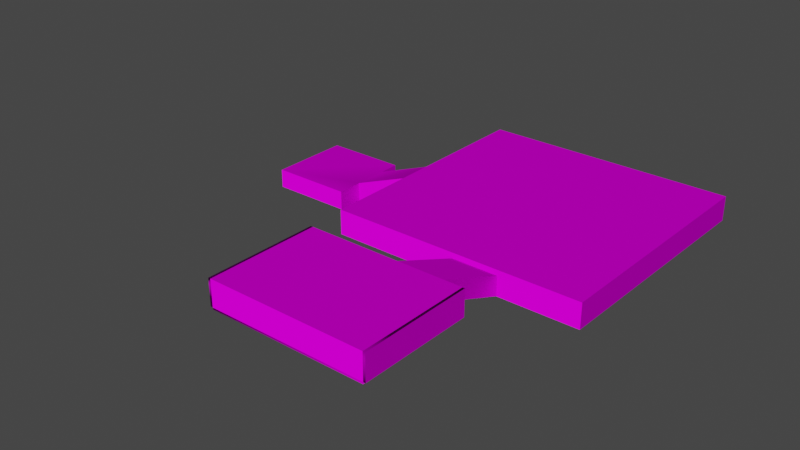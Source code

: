 # Source: FPS_Room1.blend  (saved by Blender 2.91.10; exported with 4.5.12 LTS)
import bpy
from mathutils import Matrix  # noqa: F401  (used for matrix-valued properties, if any)

bpy.ops.wm.read_factory_settings(use_empty=True)
scene = bpy.context.scene
scene.name = 'Scene'

# ---- collections
col_collection = bpy.data.collections.new('Collection'); scene.collection.children.link(col_collection)

# ---- images (referenced by path relative to the original .blend; pixels are not part of the script)
import os
ASSET_DIR = os.environ.get("B2B_ASSET_DIR", "")  # directory of the original .blend (textures are referenced by path, not embedded)
HERE = os.path.dirname(os.path.abspath(__file__))  # packed textures are extracted next to this script under _unpacked/

def load_image(name, relpath, width, height, colorspace="sRGB"):
    """Load a texture the original file referenced (path relative to the .blend, or extracted next to this script)."""
    p = next((c for c in (os.path.join(HERE, relpath), os.path.join(ASSET_DIR, relpath)) if relpath and os.path.exists(c)), "")
    if p:
        img = bpy.data.images.load(p, check_existing=True)
        img.name = name
    else:  # same state as the original file: an image datablock whose file is absent (Cycles renders it pink)
        img = bpy.data.images.new(name, width, height)
        img.source = "FILE"
        img.filepath = "//" + (relpath or name)
    img.colorspace_settings.name = colorspace
    return img
img_albedo_8k__uiukcbzg_png = load_image('Albedo_8K__uiukcbzg.png', 'Albedo_8K__uiukcbzg.png', 1024, 1024, 'sRGB')
img_normal_8k__uiukcbzg_png = load_image('Normal_8K__uiukcbzg.png', 'Normal_8K__uiukcbzg.png', 1024, 1024, 'Non-Color')
img_masks_8k__uiukcbzg_png_001 = load_image('Masks_8K__uiukcbzg.png.001', 'Masks_8K__uiukcbzg.png', 1024, 1024, 'Non-Color')
img_albedo_4k__rm4kshp0_png = load_image('Albedo_4K__rm4kshp0.png', 'Albedo_4K__rm4kshp0.png', 1024, 1024, 'sRGB')
img_normal_4k__rm4kshp0_png = load_image('Normal_4K__rm4kshp0.png', 'Normal_4K__rm4kshp0.png', 1024, 1024, 'Non-Color')

# ---- materials (node trees are filled in below, after node groups)
mat_new_mossy_stone_wall = bpy.data.materials.new('New_Mossy_Stone_Wall')
mat_new_mossy_stone_wall.use_transparent_shadow = False
mat_new_mossy_stone_wall.diffuse_color = (1.0, 1.0, 1.0, 1.0)
mat_new_mossy_stone_wall.roughness = 1.0
mat_new_mossy_stone_wall.specular_intensity = 0.0
mat_old_concrete_rm4kshp0_surface = bpy.data.materials.new('Old_Concrete_rm4kshp0_surface')
mat_old_concrete_rm4kshp0_surface.use_transparent_shadow = False
mat_old_concrete_rm4kshp0_surface.diffuse_color = (1.0, 1.0, 1.0, 1.0)
mat_old_concrete_rm4kshp0_surface.roughness = 1.0
mat_old_concrete_rm4kshp0_surface.specular_intensity = 0.0

# ---- material node trees
mat_new_mossy_stone_wall.use_nodes = True; mat_new_mossy_stone_wall.node_tree.nodes.clear()
_N = mat_new_mossy_stone_wall.node_tree.nodes; _L = mat_new_mossy_stone_wall.node_tree.links
n0 = _N.new('ShaderNodeBsdfPrincipled'); n0.name = 'Principled BSDF'; n0.location = (10, 300)
n0.distribution = 'GGX'
n0.subsurface_method = 'BURLEY'
n0.inputs[2].default_value = 1.0
n0.inputs[3].default_value = 1.45
n0.inputs[13].default_value = 0.0
n0.inputs[27].default_value = (0.0, 0.0, 0.0, 1.0)
n0.inputs[28].default_value = 1.0
n1 = _N.new('ShaderNodeOutputMaterial'); n1.name = 'Material Output'; n1.location = (300, 300)
n2 = _N.new('ShaderNodeTexImage'); n2.name = 'Image Texture'; n2.location = (-300, 600)
n2.image = img_albedo_8k__uiukcbzg_png
n3 = _N.new('ShaderNodeNormalMap'); n3.name = 'Normal Map'; n3.location = (-300, -300)
n3.label = 'Normal/Map'
n4 = _N.new('ShaderNodeTexImage'); n4.name = 'Image Texture.001'; n4.location = (-600, -900)
n4.image = img_normal_8k__uiukcbzg_png
n5 = _N.new('ShaderNodeTexImage'); n5.name = 'Image Texture.002'; n5.location = (-300, 0)
n5.image = img_masks_8k__uiukcbzg_png_001
_L.new(n0.outputs[0], n1.inputs[0])
_L.new(n2.outputs[0], n0.inputs[0])
_L.new(n3.outputs[0], n0.inputs[5])
_L.new(n4.outputs[0], n3.inputs[1])
_L.new(n5.outputs[1], n0.inputs[4])
n1.is_active_output = True
mat_old_concrete_rm4kshp0_surface.use_nodes = True; mat_old_concrete_rm4kshp0_surface.node_tree.nodes.clear()
_N = mat_old_concrete_rm4kshp0_surface.node_tree.nodes; _L = mat_old_concrete_rm4kshp0_surface.node_tree.links
n0 = _N.new('ShaderNodeBsdfPrincipled'); n0.name = 'Principled BSDF'; n0.location = (10, 300)
n0.distribution = 'GGX'
n0.subsurface_method = 'BURLEY'
n0.inputs[2].default_value = 1.0
n0.inputs[3].default_value = 1.45
n0.inputs[13].default_value = 0.0
n0.inputs[27].default_value = (0.0, 0.0, 0.0, 1.0)
n0.inputs[28].default_value = 1.0
n1 = _N.new('ShaderNodeOutputMaterial'); n1.name = 'Material Output'; n1.location = (300, 300)
n2 = _N.new('ShaderNodeTexImage'); n2.name = 'Image Texture'; n2.location = (-300, 600)
n2.image = img_albedo_4k__rm4kshp0_png
n3 = _N.new('ShaderNodeNormalMap'); n3.name = 'Normal Map'; n3.location = (-300, -300)
n3.label = 'Normal/Map'
n4 = _N.new('ShaderNodeTexImage'); n4.name = 'Image Texture.001'; n4.location = (-600, -900)
n4.image = img_normal_4k__rm4kshp0_png
_L.new(n0.outputs[0], n1.inputs[0])
_L.new(n2.outputs[0], n0.inputs[0])
_L.new(n3.outputs[0], n0.inputs[5])
_L.new(n4.outputs[0], n3.inputs[1])
n1.is_active_output = True

# ---- world
world_world = bpy.data.worlds.new('World'); scene.world = world_world
world_world.use_nodes = True; world_world.node_tree.nodes.clear()
_N = world_world.node_tree.nodes; _L = world_world.node_tree.links
n0 = _N.new('ShaderNodeOutputWorld'); n0.name = 'World Output'; n0.location = (300, 300)
n1 = _N.new('ShaderNodeBackground'); n1.name = 'Background'; n1.location = (10, 300)
n1.inputs[0].default_value = (0.05088, 0.05088, 0.05088, 1.0)
_L.new(n1.outputs[0], n0.inputs[0])
n0.is_active_output = True
world_world.color = (0.05088, 0.05088, 0.05088)
world_world.use_sun_shadow = False
world_world.sun_shadow_jitter_overblur = 0.0

# ---- meshes
me_level = bpy.data.meshes.new('Level')
me_level.from_pydata([(25.0, 13.25, 0.1015), (30.99, 13.25, 0.1015), (30.99, 13.25, 4.101), (25.0, 13.25, 4.101), (30.89, -9.247, 0.1015), (30.89, -9.247, 4.101), (0.001926, -9.247, 0.1015), (0.001926, 0.1199, 0.1015), (0.001926, 0.1199, 4.101), (0.001926, 7.291, 0.1015), (0.001926, 13.25, 0.1015), (0.001926, 13.25, 4.101), (0.001926, 7.291, 4.101), (15.5, 13.25, 0.1015), (15.5, 13.25, 4.101), (15.5, 31.25, -6.899), (15.5, 31.25, -2.899), (25.0, 31.25, -6.899), (25.0, 31.25, -2.899), (-25.75, 53.25, -12.8), (-25.75, 47.75, -12.8), (-25.75, 47.75, -8.799), (-25.75, 53.25, -8.799), (-43.0, 47.75, -12.8), (-43.0, 47.75, -8.799), (-43.0, 65.25, -12.8), (-43.0, 65.25, -8.799), (-25.81, 65.21, -12.8), (-25.75, 60.75, -12.8), (-25.75, 60.75, -8.799), (-25.81, 65.21, -8.799), (-10.5, 60.75, -6.899), (-10.5, 60.75, -2.899), (-10.5, 53.25, -6.899), (-10.5, 53.25, -2.899), (-10.5, 31.25, -6.899), (-10.5, 31.25, -2.899), (-10.5, 82.25, -6.899), (41.85, 82.25, -6.899), (41.85, 82.25, -2.899), (-10.5, 82.25, -2.899), (41.44, 31.25, -6.899), (41.44, 31.25, -2.899), (25.0, 31.25, -1.799), (41.44, 31.25, -1.799), (41.85, 82.25, -1.799), (15.5, 31.25, -1.799), (-10.5, 82.25, -1.799), (-10.5, 60.75, -1.799), (-10.5, 53.25, -1.799), (-10.5, 31.25, -1.799), (30.89, -9.247, 5.201), (30.99, 13.25, 5.201), (25.0, 13.25, 5.201), (15.5, 13.25, 5.201), (0.001926, 7.291, 5.201), (0.001926, 0.1199, 5.201), (0.001926, 13.25, 5.201), (0.001926, -9.247, 5.201), (0.001926, 0.1199, 5.201), (-0.4981, -9.247, 0.1015), (-0.4981, 0.1199, 0.1015), (-0.4981, -9.247, 4.101), (-0.4981, 7.291, 0.1015), (-0.4981, 13.25, 0.1015), (-0.4981, 7.291, 4.101), (-0.4981, 7.291, 5.201), (-0.4981, 0.1199, 5.201), (-0.4981, 13.25, 4.101), (-0.4981, 13.25, 5.201), (-0.4981, 0.1199, 4.101), (-0.4981, -9.247, 5.201), (0.001926, -9.247, 4.101), (31.39, -9.249, 0.1015), (31.39, -9.249, 4.101), (31.49, 13.25, 4.101), (31.39, -9.249, 5.201), (31.49, 13.25, 5.201), (31.49, 13.25, 0.1015), (25.0, 13.25, -0.2812), (30.99, 13.25, -0.2812), (30.89, -9.247, -0.2812), (0.001926, -9.247, -0.2812), (0.001926, 0.1199, -0.2812), (0.001926, 7.291, -0.2812), (0.001926, 13.25, -0.2812), (15.5, 13.25, -0.2812), (0.001926, 0.1199, 0.1015), (0.001926, 7.291, 0.1015), (0.001926, 0.1199, -0.2812), (0.001926, 7.291, -0.2812)], [(56, 59)], [(0, 1, 2, 3), (4, 5, 74, 73), (55, 56, 67, 66), (10, 13, 14, 11), (13, 15, 16, 14), (17, 0, 3, 18), (19, 20, 21, 22), (20, 23, 24, 21), (23, 25, 26, 24), (27, 28, 29, 30), (25, 27, 30, 26), (28, 31, 32, 29), (33, 19, 22, 34), (15, 35, 36, 16), (35, 33, 34, 36), (37, 38, 39, 40), (31, 37, 40, 32), (38, 41, 42, 39), (41, 17, 18, 42), (43, 44, 42, 18), (44, 45, 39, 42), (46, 43, 18, 16), (45, 47, 40, 39), (47, 48, 32, 40), (48, 49, 34, 32), (49, 50, 36, 34), (50, 46, 16, 36), (52, 2, 75, 77), (52, 53, 3, 2), (53, 54, 14, 3), (12, 9, 63, 65), (54, 57, 11, 14), (9, 10, 64, 63), (56, 58, 71, 67), (7, 6, 82, 83), (35, 15, 17, 41, 38, 37, 31, 33), (20, 19, 28, 27, 25, 23), (15, 13, 0, 17), (29, 22, 21, 24, 26, 30), (31, 28, 19, 33), (32, 34, 22, 29), (3, 14, 16, 18), (43, 46, 50, 49, 48, 47, 45, 44), (53, 52, 51, 58, 56, 55, 57, 54), (60, 61, 70, 62), (63, 64, 68, 65), (66, 67, 70, 65), (69, 66, 65, 68), (67, 71, 62, 70), (6, 7, 61, 60), (10, 11, 68, 64), (7, 8, 70, 61), (11, 57, 69, 68), (8, 12, 65, 70), (57, 55, 66, 69), (58, 72, 62, 71), (4, 6, 72, 5), (58, 51, 5, 72), (72, 6, 60, 62), (78, 73, 74, 75), (76, 77, 75, 74), (2, 1, 78, 75), (5, 51, 76, 74), (51, 52, 77, 76), (1, 4, 73, 78), (81, 80, 79, 86, 85, 84, 83, 82), (1, 0, 79, 80), (13, 10, 85, 86), (10, 9, 84, 85), (7, 83, 89, 87), (6, 4, 81, 82), (4, 1, 80, 81), (0, 13, 86, 79), (88, 87, 89, 90), (84, 9, 88, 90), (83, 84, 90, 89), (9, 7, 87, 88)])
me_level.polygons.foreach_set('use_smooth', [1, 1, 1, 1, 1, 1, 1, 1, 1, 1, 1, 1, 1, 1, 1, 1, 1, 1, 1, 1, 1, 1, 1, 1, 1, 1, 1, 1, 1, 1, 0, 1, 1, 1, 1, 1, 1, 1, 1, 1, 1, 1, 1, 1, 1, 1, 1, 1, 1, 1, 1, 0, 1, 0, 1, 1, 1, 1, 1, 1, 1, 1, 1, 1, 1, 1, 1, 1, 1, 1, 1, 1, 1, 0, 1, 1, 0])
me_level.polygons.foreach_set('material_index', [0, 0, 1, 0, 0, 0, 0, 0, 0, 0, 0, 0, 0, 0, 0, 0, 0, 0, 0, 0, 0, 0, 0, 0, 0, 0, 0, 0, 0, 0, 0, 0, 1, 1, 1, 1, 1, 1, 1, 1, 1, 1, 1, 1, 0, 0, 0, 0, 0, 1, 0, 0, 0, 0, 1, 0, 0, 0, 0, 0, 0, 0, 0, 1, 1, 1, 0, 0, 1, 1, 0, 1, 1, 0, 1, 1, 0])
_k = set([(0, 1), (0, 3), (0, 17), (1, 2), (1, 4), (2, 52), (3, 14), (3, 18), (4, 5), (4, 6), (5, 51), (6, 7), (6, 72), (9, 10), (10, 11), (10, 13), (11, 57), (13, 14), (13, 15), (14, 16), (15, 16), (15, 35), (16, 18), (17, 18), (17, 41), (19, 20), (19, 22), (19, 33), (20, 21), (20, 23), (21, 22), (21, 24), (22, 34), (23, 24), (23, 25), (24, 26), (25, 26), (25, 27), (26, 30), (27, 28), (27, 30), (28, 29), (28, 31), (29, 30), (29, 32), (31, 32), (31, 37), (32, 34), (33, 34), (33, 35), (35, 36), (36, 50), (37, 38), (37, 40), (38, 39), (38, 41), (39, 45), (40, 47), (41, 42), (42, 44), (43, 44), (43, 46), (44, 45), (45, 47), (46, 50), (47, 48), (48, 49), (49, 50), (51, 52), (51, 58), (52, 53), (53, 54), (54, 57), (55, 56), (55, 57), (56, 58), (58, 72), (60, 61), (60, 62), (62, 71), (63, 64), (64, 68), (66, 67), (66, 69), (67, 71), (68, 69), (73, 74), (73, 78), (74, 76), (75, 77), (75, 78), (76, 77), (79, 80), (80, 81), (81, 82), (82, 83), (84, 85), (85, 86)])
me_level.attributes.new('sharp_edge', 'BOOLEAN', 'EDGE').data.foreach_set('value', [ (min(e.vertices), max(e.vertices)) in _k for e in me_level.edges])
_uv = me_level.uv_layers.new(name='UVMap')
_uv.uv.foreach_set('vector', [25.25, 3.404e-06, 31.24, 3.404e-06, 31.24, 4.0, 25.25, 4.0, -31.14, 1.613e-06, -31.14, 4.0, -31.14, 4.0, -31.14, 1.613e-06, 0.2537, -7.171, 0.2537, 3.404e-06, 0.2537, 3.404e-06, 0.2537, -7.171, 0.2537, 3.404e-06, 15.75, 3.404e-06, 15.75, 4.0, 0.2537, 4.0, 13.13, 3.404e-06, 31.13, -7.0, 31.13, -3.0, 13.13, 4.0, -31.13, -7.0, -13.13, 3.404e-06, -13.13, 4.0, -31.13, -3.0, -53.13, -12.9, -47.63, -12.9, -47.63, -8.9, -53.13, -8.9, 25.5, -12.9, 42.75, -12.9, 42.75, -8.9, 25.5, -8.9, 47.63, -12.9, 65.13, -12.9, 65.13, -8.9, 47.63, -8.9, -65.42, -12.9, -60.96, -12.9, -60.96, -8.9, -65.42, -8.9, -42.9, -12.9, -25.7, -12.9, -25.7, -8.9, -42.9, -8.9, -25.5, -12.9, -10.25, -7.0, -10.25, -3.0, -25.5, -8.901, 10.25, -7.0, 25.5, -12.9, 25.5, -8.9, 10.25, -3.0, -15.75, -7.0, 10.25, -7.0, 10.25, -3.0, -15.75, -3.0, 31.13, -7.0, 53.13, -7.0, 53.13, -3.0, 31.13, -3.0, -10.25, -7.0, 42.1, -7.0, 42.1, -3.0, -10.25, -3.0, 60.63, -7.0, 82.13, -7.0, 82.13, -3.0, 60.63, -3.0, -82.47, -7.0, -31.47, -7.0, -31.47, -3.0, -82.47, -3.0, -41.69, -7.0, -25.25, -7.0, -25.25, -3.0, -41.69, -3.0, -25.25, -1.9, -41.69, -1.9, -41.69, -3.0, -25.25, -3.0, -31.47, -1.901, -82.47, -1.901, -82.47, -3.0, -31.47, -3.0, -15.75, -1.9, -25.25, -1.9, -25.25, -3.0, -15.75, -3.0, 42.1, -1.899, -10.25, -1.899, -10.25, -2.999, 42.1, -2.999, 82.13, -1.901, 60.63, -1.901, 60.63, -3.0, 82.13, -3.0, 60.63, -1.901, 53.13, -1.901, 53.13, -3.0, 60.63, -3.0, 53.13, -1.901, 31.13, -1.901, 31.13, -3.0, 53.13, -3.0, 10.25, -1.9, -15.75, -1.9, -15.75, -3.0, 10.25, -3.0, 31.24, 5.1, 31.24, 4.0, 31.24, 4.0, 31.24, 5.1, 31.24, 5.1, 25.25, 5.1, 25.25, 4.0, 31.24, 4.0, 25.25, 5.1, 15.75, 5.1, 15.75, 4.0, 25.25, 4.0, 0.0, 0.0, 0.0, 0.0, 0.0, 0.0, 0.0, 0.0, 15.75, 5.1, 0.2537, 5.1, 0.2537, 4.0, 15.75, 4.0, -0.2529, -7.123, -0.2529, -13.04, -0.2529, -13.04, -0.2529, -7.123, 0.2537, 3.404e-06, 0.2537, 8.867, 0.2537, 8.867, 0.2537, 3.404e-06, -0.2529, -0.002346, -0.2529, 8.803, -0.2529, 8.803, -0.2529, -0.002346, 10.76, -31.64, -15.16, -31.88, -24.63, -31.97, -41.02, -32.12, -41.43, -82.77, 10.76, -82.29, 10.76, -60.94, 10.76, -53.49, 26.43, -48.58, 26.43, -54.04, 26.43, -61.49, 26.49, -65.92, 43.63, -65.8, 43.63, -48.42, -15.16, -31.88, -15.71, -13.19, -25.18, -13.27, -24.63, -31.97, -26.19, -60.8, -26.19, -53.43, -26.19, -48.03, -43.37, -47.74, -43.37, -64.94, -26.25, -65.19, 10.76, -60.94, 26.43, -61.49, 26.43, -54.04, 10.76, -53.49, -10.47, -59.97, -10.47, -52.6, -26.19, -53.43, -26.19, -60.8, 25.51, -12.59, 16.05, -12.43, 15.42, -31.41, 24.88, -31.57, 25.25, -31.13, 15.75, -31.13, -10.25, -31.13, -10.25, -53.13, -10.25, -60.63, -10.25, -82.13, 42.1, -82.13, 41.69, -31.13, 25.25, -13.13, 31.24, -13.13, 31.14, 8.867, 0.2537, 8.867, 0.2537, 3.404e-06, 0.2537, -7.171, 0.2537, -13.13, 15.75, -13.13, -8.867, 1.613e-06, 4.806e-08, -1.32e-06, -2.126e-07, 4.0, -8.867, 4.0, 7.171, 1.09e-05, 13.13, 3.404e-06, 13.13, 4.0, 7.171, 4.0, 7.171, 5.1, 9.615e-06, 5.1, -2.126e-07, 4.0, 7.171, 4.0, 13.13, 5.1, 7.171, 5.1, 7.171, 4.0, 13.13, 4.0, 9.615e-06, 5.1, -8.867, 5.1, -8.867, 4.0, -2.126e-07, 4.0, -0.2529, 8.803, -0.2529, -0.002346, -0.2529, -0.002346, -0.2529, 8.803, 0.2537, 3.404e-06, 0.2537, 4.0, 0.2537, 4.0, 0.2537, 3.404e-06, 0.0, 0.0, 0.0, 0.0, 0.0, 0.0, 0.0, 0.0, 0.2537, 4.0, 0.2537, 5.1, 0.2537, 5.1, 0.2537, 4.0, 0.0, 0.0, 0.0, 0.0, 0.0, 0.0, 0.0, 0.0, 0.2537, -13.13, 0.2537, -7.171, 0.2537, -7.171, 0.2537, -13.13, -0.2537, 5.1, -0.2537, 4.0, -0.2537, 4.0, -0.2537, 5.1, -31.14, 1.613e-06, -0.2537, 1.613e-06, -0.2537, 4.0, -31.14, 4.0, -0.2537, 5.1, -31.14, 5.1, -31.14, 4.0, -0.2537, 4.0, -0.2537, 4.0, -0.2537, 1.613e-06, -0.2537, 1.613e-06, -0.2537, 4.0, -13.28, 3.404e-06, 8.722, 1.613e-06, 8.722, 4.0, -13.28, 4.0, 8.722, 5.1, -13.28, 5.1, -13.28, 4.0, 8.722, 4.0, 31.24, 4.0, 31.24, 3.404e-06, 31.24, 3.404e-06, 31.24, 4.0, -31.14, 4.0, -31.14, 5.1, -31.14, 5.1, -31.14, 4.0, 31.14, 8.867, 31.24, -13.13, 31.24, -13.13, 31.14, 8.867, -31.15, -13.33, -31.05, 8.517, -31.05, 8.517, -31.15, -13.33, -31.05, 8.517, -31.15, -13.33, -25.18, -13.27, -15.71, -13.19, -0.2529, -13.04, -0.2529, -7.123, -0.2529, -0.002346, -0.2529, 8.803, 31.24, 3.404e-06, 25.25, 3.404e-06, 25.25, 3.404e-06, 31.24, 3.404e-06, 15.75, 3.404e-06, 0.2537, 3.404e-06, 0.2537, 3.404e-06, 15.75, 3.404e-06, -0.2529, -13.04, -0.2529, -7.123, -0.2529, -7.123, -0.2529, -13.04, -0.2529, -0.002346, -0.2529, -0.002346, -0.2529, -0.002346, -0.2529, -0.002346, -0.2537, 1.613e-06, -31.14, 1.613e-06, -31.14, 1.613e-06, -0.2537, 1.613e-06, -31.05, 8.517, -31.15, -13.33, -31.15, -13.33, -31.05, 8.517, -25.18, -13.27, -15.71, -13.19, -15.71, -13.19, -25.18, -13.27, 0.0, 0.0, 0.0, 0.0, 0.0, 0.0, 0.0, 0.0, -0.2529, -7.123, -0.2529, -7.123, -0.2529, -7.123, -0.2529, -7.123, -0.2529, -0.002346, -0.2529, -7.123, -0.2529, -7.123, -0.2529, -0.002346, 0.0, 0.0, 0.0, 0.0, 0.0, 0.0, 0.0, 0.0])
me_level.materials.append(mat_new_mossy_stone_wall)
me_level.materials.append(mat_old_concrete_rm4kshp0_surface)
me_level.use_remesh_fix_poles = True
me_level.use_remesh_preserve_attributes = False
me_level.use_mirror_vertex_groups = False
me_level.update()
me_level.normals_split_custom_set([tuple(v) for v in zip(*[iter([1.592e-06, -1.0, -3.184e-07, 1.592e-06, -1.0, -3.184e-07, 1.592e-06, -1.0, 4.472e-06, 1.061e-06, -1.0, 5.659e-06, 0.003219, 0.7071, 0.7071, 0.004553, 1.0, -4.335e-06, 0.004553, 1.0, -4.335e-06, 0.003219, 0.7071, 0.7071, 0.0, 4.447e-08, -1.0, 0.0, 9.897e-07, -1.0, 0.0, 9.897e-07, -1.0, 0.0, 4.447e-08, -1.0, -6.153e-07, -1.0, -2.461e-07, -6.153e-07, -1.0, -2.461e-07, -4.102e-07, -1.0, 5.579e-06, -6.153e-07, -1.0, 4.352e-06, 1.0, 1.06e-07, 0.0, 1.0, 1.06e-07, 0.0, 1.0, 1.06e-07, 0.0, 1.0, 1.06e-07, 0.0, -1.0, -2.119e-07, 0.0, -1.0, -2.119e-07, 0.0, -1.0, -2.119e-07, 0.0, -1.0, -2.119e-07, 0.0, -1.0, 1.952e-07, 0.0, -1.0, 1.952e-07, 0.0, -1.0, 1.952e-07, 0.0, -1.0, 1.952e-07, 0.0, 0.0, 1.0, -2.654e-06, 0.0, 1.0, -2.654e-06, 0.0, 1.0, -2.654e-06, 0.0, 1.0, -2.654e-06, 1.0, -6.815e-08, 0.0, 1.0, -6.815e-08, 0.0, 1.0, -6.815e-08, 0.0, 1.0, -6.815e-08, 0.0, -0.9999, -0.01319, 0.0, -0.9999, -0.01319, 0.0, -0.9999, -0.01319, 0.0, -0.9999, -0.01319, 0.0, -0.002294, -1.0, 0.0, -0.002294, -1.0, 0.0, -0.002294, -1.0, 0.0, -0.002294, -1.0, 0.0, 4.062e-06, -1.0, -1.001e-06, 4.062e-06, -1.0, -1.001e-06, 4.062e-06, -1.0, -1.001e-06, 4.062e-06, -1.0, -1.001e-06, -3.43e-06, 1.0, 1.001e-06, -3.43e-06, 1.0, 1.001e-06, -3.43e-06, 1.0, 1.001e-06, -3.43e-06, 1.0, 1.001e-06, 0.0, 1.0, 0.0, 0.0, 1.0, 0.0, 0.0, 1.0, -4.27e-06, 0.0, 1.0, -6.742e-06, 1.0, 1.063e-08, 0.0, 1.0, 1.063e-08, 0.0, 1.0, -1.82e-09, 0.0, 1.0, 5.694e-09, 0.0, 0.0, -1.0, 0.0, 0.0, -1.0, 0.0, 0.0, -1.0, 8.483e-06, 0.0, -1.0, 8.483e-06, 1.0, -1.088e-08, 0.0, 1.0, -1.088e-08, 0.0, 1.0, -5.826e-09, 0.0, 1.0, -9.5e-09, 0.0, -1.0, 0.008034, 0.0, -1.0, 0.008034, 0.0, -1.0, 0.008034, -3.401e-08, -1.0, 0.008034, -3.401e-08, 0.0, 1.0, 9.282e-07, 0.0, 1.0, 9.282e-07, 0.0, 1.0, -6.963e-06, 0.0, 1.0, -4.601e-06, 0.0, 1.0, -1.091e-05, 0.0, 1.0, -1.013e-05, 0.0, 1.0, -4.601e-06, 0.0, 1.0, -6.963e-06, -1.0, 0.008034, -6.803e-08, -1.0, 0.008034, -6.803e-08, -1.0, 0.008034, -3.401e-08, -1.0, 0.008034, -3.401e-08, 0.0, 1.0, -1.011e-05, 0.0, 1.0, -1.091e-05, 0.0, 1.0, -6.963e-06, 0.0, 1.0, -6.742e-06, 0.0, -1.0, 1.697e-05, 0.0, -1.0, 1.697e-05, 0.0, -1.0, 8.483e-06, 0.0, -1.0, 8.483e-06, 1.0, -7.762e-10, 0.0, 1.0, -8.812e-09, 0.0, 1.0, -9.5e-09, 0.0, 1.0, -5.826e-09, 0.0, 1.0, -8.812e-09, 0.0, 1.0, -8.045e-09, 0.0, 1.0, -1.82e-09, 0.0, 1.0, -9.5e-09, 0.0, 1.0, -8.045e-09, 0.0, 1.0, 7.586e-10, 0.0, 1.0, 5.694e-09, 0.0, 1.0, -1.82e-09, 0.0, 0.0, 1.0, -8.54e-06, 0.0, 1.0, -1.011e-05, 0.0, 1.0, -6.742e-06, 0.0, 1.0, -4.27e-06, -0.003219, -0.7071, -0.7071, -0.004553, -1.0, 4.335e-06, -0.004553, -1.0, 4.335e-06, -0.003219, -0.7071, -0.7071, 1.592e-06, -1.0, 9.263e-06, 7.96e-07, -1.0, 8.647e-06, 1.061e-06, -1.0, 5.659e-06, 1.592e-06, -1.0, 4.472e-06, 7.96e-07, -1.0, 8.647e-06, -3.076e-07, -1.0, 8.491e-06, -4.102e-07, -1.0, 5.579e-06, 1.061e-06, -1.0, 5.659e-06, 0.0, 1.0, 1.192e-07, 0.0, 1.0, 1.192e-07, 0.0, 1.0, 1.192e-07, 0.0, 1.0, 1.192e-07, -3.076e-07, -1.0, 8.491e-06, -6.153e-07, -1.0, 8.95e-06, -6.153e-07, -1.0, 4.352e-06, -4.102e-07, -1.0, 5.579e-06, 0.0, 1.095e-06, 1.0, 0.0, -0.7071, 0.7071, 0.0, -0.7071, 0.7071, 0.0, 1.095e-06, 1.0, 0.0, 9.897e-07, -1.0, 0.0, 0.3333, -0.9428, 0.5866, 0.2562, -0.7683, 0.0, 9.897e-07, -1.0, 0.7071, -8.455e-12, 0.7071, 0.6808, 0.6807, 0.2706, 0.6807, 0.6808, -0.2706, 0.2425, -6.618e-08, 0.9701, -1.076e-07, -2.057e-07, 1.0, -7.283e-08, 0.1227, 0.9924, -7.283e-08, 0.1227, 0.9924, -1.076e-07, -2.057e-07, 1.0, -1.076e-07, -2.057e-07, 1.0, -1.076e-07, -2.057e-07, 1.0, -0.1468, -2.51e-07, 0.9892, -0.1221, -1.603e-07, 0.9925, 2.531e-07, -1.626e-07, 1.0, -0.1467, -1.343e-06, 0.9892, -0.1225, -1.31e-07, 0.9925, 2.531e-07, -1.626e-07, 1.0, 2.531e-07, -1.626e-07, 1.0, 2.531e-07, -1.626e-07, 1.0, -7.283e-08, 0.1227, 0.9924, -0.02058, -0.886, 0.4632, 1.14e-06, -0.8423, 0.539, -7.283e-08, 0.1227, 0.9924, 0.1225, 1.059e-07, -0.9925, 0.1835, 2.553e-07, -0.983, -1.561e-07, -2.785e-08, -1.0, -1.561e-07, -2.785e-08, -1.0, -1.561e-07, -2.785e-08, -1.0, -1.561e-07, -2.785e-08, -1.0, -0.1468, -2.51e-07, 0.9892, -0.1225, -1.31e-07, 0.9925, -0.1467, -1.343e-06, 0.9892, -0.1221, -1.603e-07, 0.9925, 0.3608, 3.675e-07, -0.9326, 0.3608, 3.675e-07, -0.9326, 0.1835, 2.553e-07, -0.983, 0.1225, 1.059e-07, -0.9925, 0.0, -0.3625, -0.932, 0.0, -0.3625, -0.932, 0.0, -0.3625, -0.932, 0.0, -0.3625, -0.932, 1.09e-07, 2.221e-07, -1.0, 1.09e-07, 2.221e-07, -1.0, 1.09e-07, 2.221e-07, -1.0, 1.09e-07, 2.221e-07, -1.0, 1.09e-07, 2.221e-07, -1.0, 1.09e-07, 2.221e-07, -1.0, 1.09e-07, 2.221e-07, -1.0, 1.09e-07, 2.221e-07, -1.0, -1.068e-07, 1.483e-07, -1.0, -1.068e-07, 1.483e-07, -1.0, -1.068e-07, 1.483e-07, -1.0, -1.068e-07, 1.483e-07, -1.0, -1.068e-07, 1.483e-07, -1.0, -1.068e-07, 1.483e-07, -1.0, -1.068e-07, 1.483e-07, -1.0, -1.068e-07, 1.483e-07, -1.0, 1.0, -1.471e-10, 0.0, 1.0, -1.471e-10, 0.0, 1.0, -3.438e-09, 0.0, 1.0, 1.939e-10, 0.0, 1.0, 4.421e-09, 0.0, 1.0, 4.421e-09, 0.0, 1.0, 7.806e-09, 0.0, 1.0, 1.636e-09, 0.0, 1.0, 2.443e-10, 0.0, 1.0, -5.083e-09, 0.0, 1.0, -3.438e-09, 0.0, 1.0, 1.636e-09, 0.0, 1.0, 1.119e-08, 0.0, 1.0, 2.443e-10, 0.0, 1.0, 1.636e-09, 0.0, 1.0, 7.806e-09, 0.0, 1.0, -5.083e-09, 0.0, 1.0, 5.35e-10, 0.0, 1.0, 1.939e-10, 0.0, 1.0, -3.438e-09, 0.0, 0.0002498, 0.2351, 0.972, 0.0, 4.049e-07, 1.0, 0.0, 4.049e-07, 1.0, 0.6098, 0.3638, 0.7041, 0.0, -0.7071, 0.7071, 0.0, -1.0, 4.216e-06, 0.0, -1.0, 4.216e-06, 0.0, -0.7071, 0.7071, 0.0, -1.0, -2.272e-07, 0.0, -1.0, -2.272e-07, 0.0, -1.0, -2.272e-07, 0.0, -1.0, -2.272e-07, 0.0, -1.0, 4.216e-06, 0.0, -0.7071, -0.7071, 0.0, -0.7071, -0.7071, 0.0, -1.0, 4.216e-06, 0.0, -1.795e-06, 1.0, 0.0, -1.795e-06, 1.0, 0.0, -1.795e-06, 1.0, 0.0, -1.795e-06, 1.0, 0.0, -0.7071, -0.7071, 0.0, 4.447e-08, -1.0, 0.0, 4.447e-08, -1.0, 0.0, -0.7071, -0.7071, 0.0, 0.3333, -0.9428, 0.0, 1.0, -4.65e-06, 0.0, 1.0, -4.65e-06, 0.5866, 0.2562, -0.7683, 0.0, 1.0, 2.47e-07, 0.0, 1.0, 2.47e-07, 0.0, 1.0, -4.817e-06, 0.0, 1.0, -4.817e-06, 0.0, 1.0, -9.881e-06, 0.0, 1.0, -9.881e-06, 0.0, 1.0, -4.817e-06, 0.0, 1.0, -4.817e-06, 0.0, 1.0, -4.65e-06, 0.0002498, 0.2351, 0.972, 0.6098, 0.3638, 0.7041, 0.0, 1.0, -4.65e-06, -1.0, 0.004553, 1.159e-09, -1.0, 0.004553, 1.159e-09, -1.0, 0.004553, -2.019e-08, -1.0, 0.004553, -2.019e-08, -1.0, 0.005127, -3.614e-05, -1.0, 0.005127, -4.008e-05, -1.0, 0.004553, -2.019e-08, -1.0, 0.004553, -2.019e-08, -0.004553, -1.0, 4.335e-06, -0.003219, -0.7071, 0.7071, -0.003219, -0.7071, 0.7071, -0.004553, -1.0, 4.335e-06, 0.004553, 1.0, -4.335e-06, 0.003219, 0.7071, -0.7071, 0.003219, 0.7071, -0.7071, 0.004553, 1.0, -4.335e-06, 0.003219, 0.7071, -0.7071, -0.003219, -0.7071, -0.7071, -0.003219, -0.7071, -0.7071, 0.003219, 0.7071, -0.7071, -0.003219, -0.7071, 0.7071, 0.003219, 0.7071, 0.7071, 0.003219, 0.7071, 0.7071, -0.003219, -0.7071, 0.7071, 8.905e-09, -1.364e-07, 1.0, 8.905e-09, -1.364e-07, 1.0, 0.03295, -0.7067, 0.7067, -0.004548, -0.7251, 0.6886, 8.905e-09, -1.364e-07, 1.0, 0.2425, -6.618e-08, 0.9701, 0.2425, -6.618e-08, 0.9701, 8.905e-09, -1.364e-07, 1.0, -0.7087, -0.7055, 0.0, 1.14e-06, -0.8423, 0.539, 0.03295, -0.7067, 0.7067, -0.7087, -0.7055, 0.0, -0.02058, -0.886, 0.4632, 0.7071, -0.7071, 0.0, 0.7071, -0.7071, 0.0, -0.004548, -0.7251, 0.6886, 0.7071, -0.7071, 0.0, 0.7071, 1.057e-13, 0.7071, 0.2425, -6.618e-08, 0.9701, 0.7071, -0.7071, 0.0, 0.7071, -8.455e-12, 0.7071, 0.2425, -6.618e-08, 0.9701, 0.0, 0.0, 0.0, 0.0, 0.0, 0.0, 0.6808, 0.6807, 0.2706, -0.7055, 0.7087, 0.0, -0.7055, 0.7087, 0.0, 0.6807, 0.6808, -0.2706, -0.7055, 0.7087, 0.0, -0.7087, -0.7055, 0.0, -0.7087, -0.7055, 0.0, -0.7055, 0.7087, 0.0, 1.14e-06, -0.8423, 0.539, -0.02058, -0.886, 0.4632, -0.004548, -0.7251, 0.6886, 0.03295, -0.7067, 0.7067, 1.0, 2.941e-12, 0.0, 1.0, 2.941e-12, 0.0, 1.0, 2.941e-12, 0.0, 1.0, 2.941e-12, 0.0, 0.2425, -6.618e-08, 0.9701, 0.7071, 1.057e-13, 0.7071, 0.0, 0.0, 0.0, 0.0, 0.0, 0.0, 0.2425, -6.618e-08, 0.9701, 0.2425, -6.618e-08, 0.9701, 0.0, 0.0, 0.0, 0.0, 0.0, 0.0, 0.0, 0.0, 1.0, 0.0, 0.0, 1.0, 0.0, 0.0, 1.0, 0.0, 0.0, 1.0])] * 3)])

# ---- objects
ob_level = bpy.data.objects.new('Level', me_level)

# ---- transforms, parenting, visibility, modifiers, constraints
ob_level.location = (0.2518, -0.1199, -0.1015)
ob_level.lineart.crease_threshold = 0.0

# ---- collection membership
col_collection.objects.link(ob_level)

# ---- scene / render settings (as saved in the file)
scene.frame_start = 1; scene.frame_end = 250; scene.frame_set(1)
scene.render.engine = 'BLENDER_EEVEE_NEXT'
scene.cycles.use_denoising = False
scene.cycles.samples = 128
scene.cycles.sampling_pattern = 'TABULATED_SOBOL'
scene.cycles.use_adaptive_sampling = False
scene.cycles.use_light_tree = False
scene.view_settings.view_transform = 'Filmic'
bpy.context.view_layer.update()

# ---- added for rendering (the .blend has no active camera and no usable light): camera, sun
cam_auto = bpy.data.cameras.new('AutoCamera')
cam_auto.lens = 50.0
cam_auto.sensor_width = 36.0
cam_auto.clip_end = 2047.24
ob_auto_camera = bpy.data.objects.new('AutoCamera', cam_auto)
scene.collection.objects.link(ob_auto_camera)
ob_auto_camera.location = (116.331, -103.601, 89.4214)
ob_auto_camera.rotation_euler = (1.09748, -7.21219e-08, 0.694738)
scene.camera = ob_auto_camera
light_auto_sun = bpy.data.lights.new('AutoSun', 'SUN')
light_auto_sun.energy = 3.0
light_auto_sun.angle = 0.0523599
ob_auto_sun = bpy.data.objects.new('AutoSun', light_auto_sun)
scene.collection.objects.link(ob_auto_sun)
ob_auto_sun.rotation_euler = (0.872665, 0.174533, 0.523599)
bpy.context.view_layer.update()
